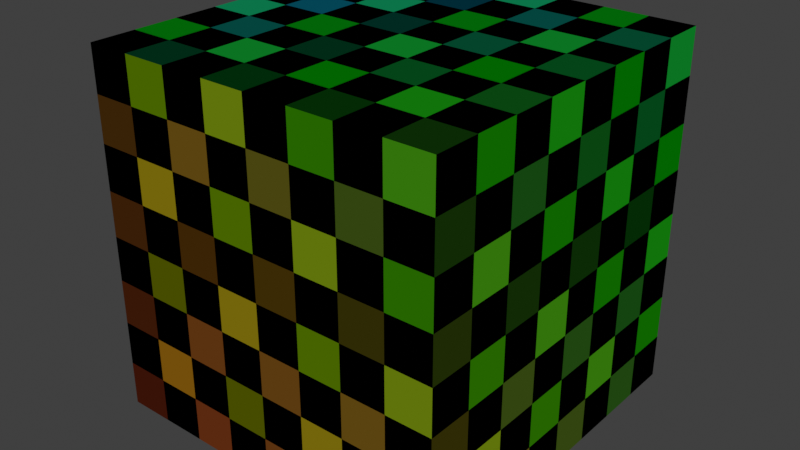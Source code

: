 # Source: Pixelart.blend  (saved by Blender 3.0.42; exported with 4.5.12 LTS)
import bpy
from mathutils import Matrix  # noqa: F401  (used for matrix-valued properties, if any)

bpy.ops.wm.read_factory_settings(use_empty=True)
scene = bpy.context.scene
scene.name = 'Scene'

# ---- collections
col_collection = bpy.data.collections.new('Collection'); scene.collection.children.link(col_collection)

# ---- images (referenced by path relative to the original .blend; pixels are not part of the script)
import os
ASSET_DIR = os.environ.get("B2B_ASSET_DIR", "")  # directory of the original .blend (textures are referenced by path, not embedded)
HERE = os.path.dirname(os.path.abspath(__file__))  # packed textures are extracted next to this script under _unpacked/

def load_image(name, relpath, width, height, colorspace="sRGB"):
    """Load a texture the original file referenced (path relative to the .blend, or extracted next to this script)."""
    p = next((c for c in (os.path.join(HERE, relpath), os.path.join(ASSET_DIR, relpath)) if relpath and os.path.exists(c)), "")
    if p:
        img = bpy.data.images.load(p, check_existing=True)
        img.name = name
    else:  # same state as the original file: an image datablock whose file is absent (Cycles renders it pink)
        img = bpy.data.images.new(name, width, height)
        img.source = "FILE"
        img.filepath = "//" + (relpath or name)
    img.colorspace_settings.name = colorspace
    return img
img_pixeltexturegrid_32_png = load_image('PixelTextureGrid_32.png', '_unpacked/PixelTextureGrid_32.93f3ba67.png', 32, 32, 'sRGB')

# ---- materials (node trees are filled in below, after node groups)
mat_material_001 = bpy.data.materials.new('Material.001')
mat_material_001.use_transparent_shadow = False

# ---- material node trees
mat_material_001.use_nodes = True; mat_material_001.node_tree.nodes.clear()
_N = mat_material_001.node_tree.nodes; _L = mat_material_001.node_tree.links
n0 = _N.new('ShaderNodeOutputMaterial'); n0.name = 'Material Output'; n0.location = (300, 300)
n1 = _N.new('ShaderNodeEmission'); n1.name = 'Emission'; n1.location = (10, 300)
n2 = _N.new('ShaderNodeTexImage'); n2.name = 'Image Texture'; n2.location = (-280, 280)
n2.image = img_pixeltexturegrid_32_png
n2.interpolation = 'Closest'
_L.new(n1.outputs[0], n0.inputs[0])
_L.new(n2.outputs[0], n1.inputs[0])
n0.is_active_output = True

# ---- world
world_world = bpy.data.worlds.new('World'); scene.world = world_world
world_world.use_nodes = True; world_world.node_tree.nodes.clear()
_N = world_world.node_tree.nodes; _L = world_world.node_tree.links
n0 = _N.new('ShaderNodeOutputWorld'); n0.name = 'World Output'; n0.location = (300, 300)
n1 = _N.new('ShaderNodeBackground'); n1.name = 'Background'; n1.location = (10, 300)
n1.inputs[0].default_value = (0.05088, 0.05088, 0.05088, 1.0)
_L.new(n1.outputs[0], n0.inputs[0])
n0.is_active_output = True
world_world.color = (0.05088, 0.05088, 0.05088)
world_world.use_sun_shadow = False
world_world.sun_shadow_jitter_overblur = 0.0

# ---- meshes
me_cube_001 = bpy.data.meshes.new('Cube.001')
me_cube_001.from_pydata([(-0.5, -0.5, -0.5), (-0.5, -0.5, 0.5), (-0.5, 0.5, -0.5), (-0.5, 0.5, 0.5), (0.5, -0.5, -0.5), (0.5, -0.5, 0.5), (0.5, 0.5, -0.5), (0.5, 0.5, 0.5)], [], [(0, 1, 3, 2), (2, 3, 7, 6), (6, 7, 5, 4), (4, 5, 1, 0), (2, 6, 4, 0), (7, 3, 1, 5)])
_uv = me_cube_001.uv_layers.new(name='UVMap')
_uv.uv.foreach_set('vector', [0.375, 0.0, 0.625, 0.0, 0.625, 0.25, 0.375, 0.25, 0.375, 0.25, 0.625, 0.25, 0.625, 0.5, 0.375, 0.5, 0.375, 0.5, 0.625, 0.5, 0.625, 0.75, 0.375, 0.75, 0.375, 0.75, 0.625, 0.75, 0.625, 1.0, 0.375, 1.0, 0.125, 0.5, 0.375, 0.5, 0.375, 0.75, 0.125, 0.75, 0.625, 0.5, 0.875, 0.5, 0.875, 0.75, 0.625, 0.75])
me_cube_001.materials.append(mat_material_001)
me_cube_001.use_remesh_fix_poles = True
me_cube_001.use_remesh_preserve_attributes = False
me_cube_001.update()

# ---- objects
ob_cube = bpy.data.objects.new('Cube', me_cube_001)

# ---- transforms, parenting, visibility, modifiers, constraints
ob_cube.location = (0.0, 0.0, 0.0)

# ---- collection membership
col_collection.objects.link(ob_cube)

# ---- scene / render settings (as saved in the file)
scene.frame_start = 1; scene.frame_end = 250; scene.frame_set(1)
scene.render.engine = 'BLENDER_EEVEE_NEXT'
scene.cycles.sampling_pattern = 'TABULATED_SOBOL'
scene.cycles.use_light_tree = False
scene.view_settings.view_transform = 'Standard'
bpy.context.view_layer.update()

# ---- added for rendering (the .blend has no active camera): camera
cam_auto = bpy.data.cameras.new('AutoCamera')
cam_auto.lens = 50.0
cam_auto.sensor_width = 36.0
cam_auto.clip_end = 1000.0
ob_auto_camera = bpy.data.objects.new('AutoCamera', cam_auto)
scene.collection.objects.link(ob_auto_camera)
ob_auto_camera.location = (1.60254, -1.92304, 1.28203)
ob_auto_camera.rotation_euler = (1.09748, -7.21219e-08, 0.694738)
scene.camera = ob_auto_camera
bpy.context.view_layer.update()
